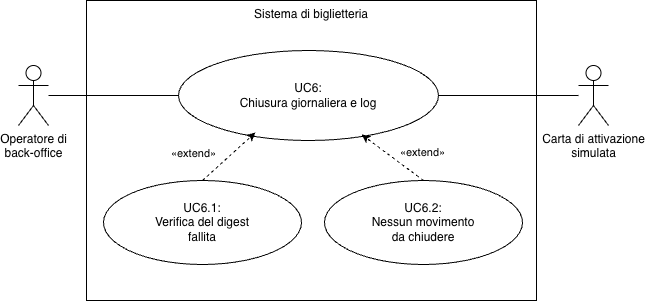

The diagram above was exported from draw.io. Its source (the exported page's mxGraphModel, read from the mxfile embedded in the PNG):
<mxGraphModel dx="652" dy="565" grid="0" gridSize="10" guides="1" tooltips="1" connect="1" arrows="1" fold="1" page="1" pageScale="1" pageWidth="827" pageHeight="1169" background="#FFFFFF" math="0" shadow="0">
  <root>
    <mxCell id="S9xJHijO1E9pFdJRnbe--0" />
    <mxCell id="S9xJHijO1E9pFdJRnbe--1" parent="S9xJHijO1E9pFdJRnbe--0" />
    <mxCell id="S9xJHijO1E9pFdJRnbe--2" parent="S9xJHijO1E9pFdJRnbe--1" style="rounded=0;whiteSpace=wrap;html=1;fillColor=default;verticalAlign=top;" value="Sistema di biglietteria" vertex="1">
      <mxGeometry height="300" width="450" x="246" y="190" as="geometry" />
    </mxCell>
    <mxCell id="S9xJHijO1E9pFdJRnbe--3" parent="S9xJHijO1E9pFdJRnbe--1" style="ellipse;whiteSpace=wrap;html=1;rounded=0;strokeColor=default;align=center;verticalAlign=middle;fontFamily=Helvetica;fontSize=12;fontColor=default;fillColor=default;" value="UC6:&lt;br&gt;Chiusura giornaliera e log" vertex="1">
      <mxGeometry height="90" width="260" x="338" y="240" as="geometry" />
    </mxCell>
    <mxCell id="S9xJHijO1E9pFdJRnbe--4" edge="1" parent="S9xJHijO1E9pFdJRnbe--1" source="S9xJHijO1E9pFdJRnbe--5" style="edgeStyle=none;html=1;entryX=0;entryY=0.5;entryDx=0;entryDy=0;endArrow=none;endFill=0;" target="S9xJHijO1E9pFdJRnbe--3">
      <mxGeometry relative="1" as="geometry" />
    </mxCell>
    <mxCell id="S9xJHijO1E9pFdJRnbe--5" parent="S9xJHijO1E9pFdJRnbe--1" style="shape=umlActor;verticalLabelPosition=bottom;verticalAlign=top;html=1;rounded=0;strokeColor=default;align=center;fontFamily=Helvetica;fontSize=12;fontColor=default;fillColor=default;" value="Operatore di&lt;br&gt;back-office" vertex="1">
      <mxGeometry height="60" width="30" x="178" y="255" as="geometry" />
    </mxCell>
    <mxCell id="S9xJHijO1E9pFdJRnbe--6" edge="1" parent="S9xJHijO1E9pFdJRnbe--1" source="S9xJHijO1E9pFdJRnbe--7" style="edgeStyle=none;html=1;entryX=1;entryY=0.5;entryDx=0;entryDy=0;endArrow=none;endFill=0;verticalAlign=middle;">
      <mxGeometry relative="1" as="geometry">
        <mxPoint x="598" y="285" as="targetPoint" />
      </mxGeometry>
    </mxCell>
    <mxCell id="S9xJHijO1E9pFdJRnbe--7" parent="S9xJHijO1E9pFdJRnbe--1" style="shape=umlActor;verticalLabelPosition=bottom;verticalAlign=top;html=1;rounded=0;strokeColor=default;align=center;fontFamily=Helvetica;fontSize=12;fontColor=default;fillColor=default;" value="Carta di attivazione&lt;br&gt;simulata" vertex="1">
      <mxGeometry height="60" width="30" x="738" y="255" as="geometry" />
    </mxCell>
    <mxCell id="cIjhODQoe-ziEEEioe9u-0" parent="S9xJHijO1E9pFdJRnbe--1" style="ellipse;whiteSpace=wrap;html=1;rounded=0;strokeColor=default;align=center;verticalAlign=middle;fontFamily=Helvetica;fontSize=12;fontColor=default;fillColor=default;" value="UC6.1:&lt;br&gt;Verifica del digest&lt;br&gt;fallita" vertex="1">
      <mxGeometry height="84" width="198" x="263" y="370" as="geometry" />
    </mxCell>
    <mxCell id="cIjhODQoe-ziEEEioe9u-1" parent="S9xJHijO1E9pFdJRnbe--1" style="ellipse;whiteSpace=wrap;html=1;rounded=0;strokeColor=default;align=center;verticalAlign=middle;fontFamily=Helvetica;fontSize=12;fontColor=default;fillColor=default;" value="UC6.2:&lt;br&gt;Nessun movimento&lt;br&gt;da chiudere" vertex="1">
      <mxGeometry height="84" width="198" x="484" y="370" as="geometry" />
    </mxCell>
    <mxCell id="YqcU8gbSc1Yum7VmYNZD-0" edge="1" parent="S9xJHijO1E9pFdJRnbe--1" source="cIjhODQoe-ziEEEioe9u-0" style="edgeStyle=none;html=1;dashed=1;entryX=0.296;entryY=0.911;entryDx=0;entryDy=0;exitX=0.5;exitY=0;exitDx=0;exitDy=0;entryPerimeter=0;" target="S9xJHijO1E9pFdJRnbe--3">
      <mxGeometry relative="1" as="geometry">
        <mxPoint x="460" y="380" as="sourcePoint" />
        <mxPoint x="498" y="335" as="targetPoint" />
      </mxGeometry>
    </mxCell>
    <mxCell id="YqcU8gbSc1Yum7VmYNZD-1" connectable="0" parent="YqcU8gbSc1Yum7VmYNZD-0" style="edgeLabel;html=1;align=center;verticalAlign=middle;resizable=0;points=[];" value="&lt;span style=&quot;color: rgb(0, 0, 0);&quot;&gt;«extend»&lt;/span&gt;" vertex="1">
      <mxGeometry relative="1" x="-0.1821" y="-2" as="geometry">
        <mxPoint x="-32" y="-10" as="offset" />
      </mxGeometry>
    </mxCell>
    <mxCell id="YqcU8gbSc1Yum7VmYNZD-2" edge="1" parent="S9xJHijO1E9pFdJRnbe--1" source="cIjhODQoe-ziEEEioe9u-1" style="edgeStyle=none;html=1;dashed=1;exitX=0.5;exitY=0;exitDx=0;exitDy=0;entryX=0.704;entryY=0.933;entryDx=0;entryDy=0;entryPerimeter=0;" target="S9xJHijO1E9pFdJRnbe--3">
      <mxGeometry relative="1" as="geometry">
        <mxPoint x="676" y="380" as="sourcePoint" />
        <mxPoint x="616" y="337" as="targetPoint" />
      </mxGeometry>
    </mxCell>
    <mxCell id="YqcU8gbSc1Yum7VmYNZD-3" connectable="0" parent="YqcU8gbSc1Yum7VmYNZD-2" style="edgeLabel;html=1;align=center;verticalAlign=middle;resizable=0;points=[];" value="&lt;span style=&quot;color: rgb(0, 0, 0);&quot;&gt;«extend»&lt;/span&gt;" vertex="1">
      <mxGeometry relative="1" x="-0.1821" y="-2" as="geometry">
        <mxPoint x="23" y="-8" as="offset" />
      </mxGeometry>
    </mxCell>
  </root>
</mxGraphModel>